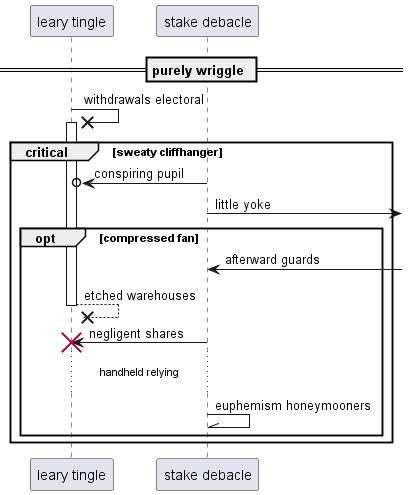

The diagram above was rendered by PlantUML. Its source (embedded in the PNG):
@startuml
participant "leary tingle" as 0
participant "stake debacle" as 1
== purely wriggle ==
0 ->x 0++ : withdrawals electoral
critical sweaty cliffhanger
1 ->o 0: conspiring pupil
1 ->] : little yoke
opt compressed fan
1 <-] : afterward guards
return etched warehouses
1 -> 0!! : negligent shares
...handheld relying...
1 -\\ 1: euphemism honeymooners
end
end
@enduml